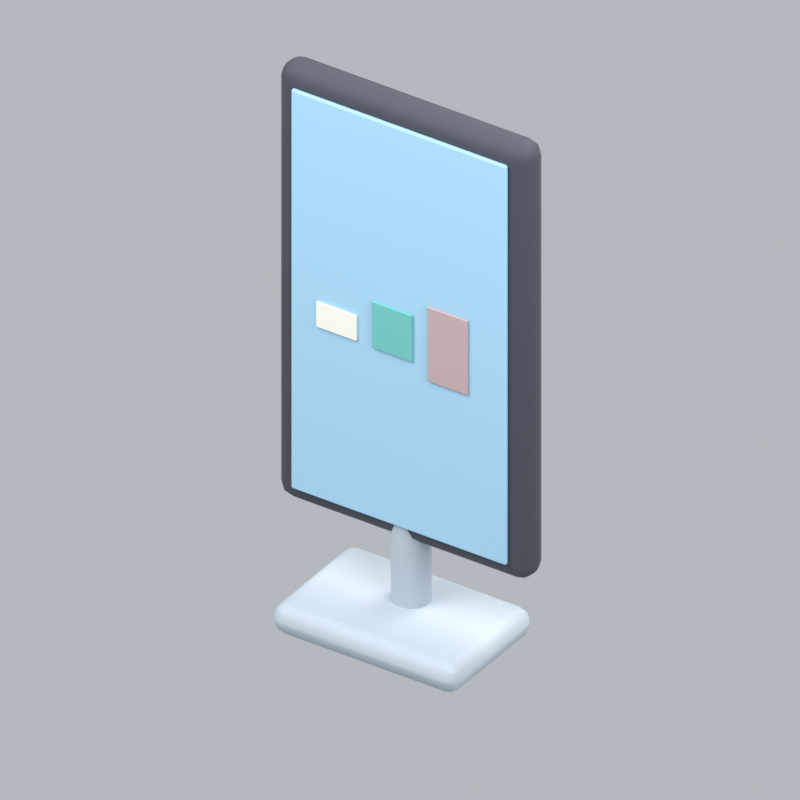 # Source: computerVerticalScreen.blend  (saved by Blender 5.2.45; exported with 4.5.12 LTS)
import bpy
from mathutils import Matrix  # noqa: F401  (used for matrix-valued properties, if any)

bpy.ops.wm.read_factory_settings(use_empty=True)
scene = bpy.context.scene
scene.name = 'Scene'

# ---- collections
col_collection = bpy.data.collections.new('Collection'); scene.collection.children.link(col_collection)

# ---- materials (node trees are filled in below, after node groups)
mat_silver = bpy.data.materials.new('silver')
mat_silver.diffuse_color = (0.5029, 0.5711, 0.624, 1.0)
mat_dark = bpy.data.materials.new('dark')
mat_dark.diffuse_color = (0.05951, 0.0648, 0.08438, 1.0)
mat_blue = bpy.data.materials.new('blue')
mat_blue.diffuse_color = (0.3968, 0.6654, 0.8714, 1.0)
mat_cream = bpy.data.materials.new('cream')
mat_cream.diffuse_color = (0.9911, 0.9647, 0.8388, 1.0)
mat_teal = bpy.data.materials.new('teal')
mat_teal.diffuse_color = (0.1683, 0.5647, 0.521, 1.0)
mat_rose = bpy.data.materials.new('rose')
mat_rose.diffuse_color = (0.5395, 0.4072, 0.3968, 1.0)

# ---- material node trees
mat_silver.use_nodes = True; mat_silver.node_tree.nodes.clear()
_N = mat_silver.node_tree.nodes; _L = mat_silver.node_tree.links
n0 = _N.new('ShaderNodeBsdfPrincipled'); n0.name = 'Principled BSDF'; n0.location = (-200, 100)
n0.inputs[0].default_value = (0.5029, 0.5711, 0.624, 1.0)
n0.inputs[2].default_value = 0.72
n0.inputs[10].default_value = 0.005
n1 = _N.new('ShaderNodeOutputMaterial'); n1.name = 'Material Output'; n1.location = (200, 100)
_L.new(n0.outputs[0], n1.inputs[0])
n1.is_active_output = True
mat_dark.use_nodes = True; mat_dark.node_tree.nodes.clear()
_N = mat_dark.node_tree.nodes; _L = mat_dark.node_tree.links
n0 = _N.new('ShaderNodeBsdfPrincipled'); n0.name = 'Principled BSDF'; n0.location = (-200, 100)
n0.inputs[0].default_value = (0.05951, 0.0648, 0.08438, 1.0)
n0.inputs[2].default_value = 0.72
n0.inputs[10].default_value = 0.005
n1 = _N.new('ShaderNodeOutputMaterial'); n1.name = 'Material Output'; n1.location = (200, 100)
_L.new(n0.outputs[0], n1.inputs[0])
n1.is_active_output = True
mat_blue.use_nodes = True; mat_blue.node_tree.nodes.clear()
_N = mat_blue.node_tree.nodes; _L = mat_blue.node_tree.links
n0 = _N.new('ShaderNodeBsdfPrincipled'); n0.name = 'Principled BSDF'; n0.location = (-200, 100)
n0.inputs[0].default_value = (0.3968, 0.6654, 0.8714, 1.0)
n0.inputs[2].default_value = 0.72
n0.inputs[10].default_value = 0.005
n1 = _N.new('ShaderNodeOutputMaterial'); n1.name = 'Material Output'; n1.location = (200, 100)
_L.new(n0.outputs[0], n1.inputs[0])
n1.is_active_output = True
mat_cream.use_nodes = True; mat_cream.node_tree.nodes.clear()
_N = mat_cream.node_tree.nodes; _L = mat_cream.node_tree.links
n0 = _N.new('ShaderNodeBsdfPrincipled'); n0.name = 'Principled BSDF'; n0.location = (-200, 100)
n0.inputs[0].default_value = (0.9911, 0.9647, 0.8388, 1.0)
n0.inputs[2].default_value = 0.72
n0.inputs[10].default_value = 0.005
n1 = _N.new('ShaderNodeOutputMaterial'); n1.name = 'Material Output'; n1.location = (200, 100)
_L.new(n0.outputs[0], n1.inputs[0])
n1.is_active_output = True
mat_teal.use_nodes = True; mat_teal.node_tree.nodes.clear()
_N = mat_teal.node_tree.nodes; _L = mat_teal.node_tree.links
n0 = _N.new('ShaderNodeBsdfPrincipled'); n0.name = 'Principled BSDF'; n0.location = (-200, 100)
n0.inputs[0].default_value = (0.1683, 0.5647, 0.521, 1.0)
n0.inputs[2].default_value = 0.72
n0.inputs[10].default_value = 0.005
n1 = _N.new('ShaderNodeOutputMaterial'); n1.name = 'Material Output'; n1.location = (200, 100)
_L.new(n0.outputs[0], n1.inputs[0])
n1.is_active_output = True
mat_rose.use_nodes = True; mat_rose.node_tree.nodes.clear()
_N = mat_rose.node_tree.nodes; _L = mat_rose.node_tree.links
n0 = _N.new('ShaderNodeBsdfPrincipled'); n0.name = 'Principled BSDF'; n0.location = (-200, 100)
n0.inputs[0].default_value = (0.5395, 0.4072, 0.3968, 1.0)
n0.inputs[2].default_value = 0.72
n0.inputs[10].default_value = 0.005
n1 = _N.new('ShaderNodeOutputMaterial'); n1.name = 'Material Output'; n1.location = (200, 100)
_L.new(n0.outputs[0], n1.inputs[0])
n1.is_active_output = True

# ---- world
world_world = bpy.data.worlds.new('World'); scene.world = world_world
world_world.use_nodes = True; world_world.node_tree.nodes.clear()
_N = world_world.node_tree.nodes; _L = world_world.node_tree.links
n0 = _N.new('ShaderNodeOutputWorld'); n0.name = 'World Output'; n0.location = (200, 100)
n1 = _N.new('ShaderNodeBackground'); n1.name = 'Background'; n1.location = (-200, 100)
n1.inputs[0].default_value = (0.65, 0.69, 0.74, 1.0)
n1.inputs[1].default_value = 0.7
_L.new(n1.outputs[0], n0.inputs[0])
n0.is_active_output = True
world_world.color = (0.3, 0.3, 0.3)
world_world.sun_shadow_jitter_overblur = 0.0

# ---- cameras
cam_camera_040 = bpy.data.cameras.new('Camera.040')
cam_camera_040.type = 'ORTHO'
cam_camera_040.ortho_scale = 2.322

# ---- lights
light_area_117 = bpy.data.lights.new('Area.117', 'AREA')
light_area_117.energy = 500.0
light_area_117.shape = 'DISK'
light_area_117.size = 5.0
light_area_117.size_y = 1.0
light_area_118 = bpy.data.lights.new('Area.118', 'AREA')
light_area_118.energy = 180.0
light_area_118.shape = 'DISK'
light_area_118.size = 4.0
light_area_118.size_y = 1.0
light_area_119 = bpy.data.lights.new('Area.119', 'AREA')
light_area_119.energy = 300.0
light_area_119.shape = 'DISK'
light_area_119.size = 4.0
light_area_119.size_y = 1.0

# ---- meshes
me_cylinder_021 = bpy.data.meshes.new('Cylinder.021')
me_cylinder_021.from_pydata([(0.0, 0.06, -0.29), (0.0, 0.06, 0.29), (0.01171, 0.05885, -0.29), (0.01171, 0.05885, 0.29), (0.02296, 0.05543, -0.29), (0.02296, 0.05543, 0.29), (0.03333, 0.04989, -0.29), (0.03333, 0.04989, 0.29), (0.04243, 0.04243, -0.29), (0.04243, 0.04243, 0.29), (0.04989, 0.03333, -0.29), (0.04989, 0.03333, 0.29), (0.05543, 0.02296, -0.29), (0.05543, 0.02296, 0.29), (0.05885, 0.01171, -0.29), (0.05885, 0.01171, 0.29), (0.06, 0.0, -0.29), (0.06, 0.0, 0.29), (0.05885, -0.01171, -0.29), (0.05885, -0.01171, 0.29), (0.05543, -0.02296, -0.29), (0.05543, -0.02296, 0.29), (0.04989, -0.03333, -0.29), (0.04989, -0.03333, 0.29), (0.04243, -0.04243, -0.29), (0.04243, -0.04243, 0.29), (0.03333, -0.04989, -0.29), (0.03333, -0.04989, 0.29), (0.02296, -0.05543, -0.29), (0.02296, -0.05543, 0.29), (0.01171, -0.05885, -0.29), (0.01171, -0.05885, 0.29), (0.0, -0.06, -0.29), (0.0, -0.06, 0.29), (-0.01171, -0.05885, -0.29), (-0.01171, -0.05885, 0.29), (-0.02296, -0.05543, -0.29), (-0.02296, -0.05543, 0.29), (-0.03333, -0.04989, -0.29), (-0.03333, -0.04989, 0.29), (-0.04243, -0.04243, -0.29), (-0.04243, -0.04243, 0.29), (-0.04989, -0.03333, -0.29), (-0.04989, -0.03333, 0.29), (-0.05543, -0.02296, -0.29), (-0.05543, -0.02296, 0.29), (-0.05885, -0.01171, -0.29), (-0.05885, -0.01171, 0.29), (-0.06, 0.0, -0.29), (-0.06, 0.0, 0.29), (-0.05885, 0.01171, -0.29), (-0.05885, 0.01171, 0.29), (-0.05543, 0.02296, -0.29), (-0.05543, 0.02296, 0.29), (-0.04989, 0.03333, -0.29), (-0.04989, 0.03333, 0.29), (-0.04243, 0.04243, -0.29), (-0.04243, 0.04243, 0.29), (-0.03333, 0.04989, -0.29), (-0.03333, 0.04989, 0.29), (-0.02296, 0.05543, -0.29), (-0.02296, 0.05543, 0.29), (-0.01171, 0.05885, -0.29), (-0.01171, 0.05885, 0.29)], [], [(0, 1, 3, 2), (2, 3, 5, 4), (4, 5, 7, 6), (6, 7, 9, 8), (8, 9, 11, 10), (10, 11, 13, 12), (12, 13, 15, 14), (14, 15, 17, 16), (16, 17, 19, 18), (18, 19, 21, 20), (20, 21, 23, 22), (22, 23, 25, 24), (24, 25, 27, 26), (26, 27, 29, 28), (28, 29, 31, 30), (30, 31, 33, 32), (32, 33, 35, 34), (34, 35, 37, 36), (36, 37, 39, 38), (38, 39, 41, 40), (40, 41, 43, 42), (42, 43, 45, 44), (44, 45, 47, 46), (46, 47, 49, 48), (48, 49, 51, 50), (50, 51, 53, 52), (52, 53, 55, 54), (54, 55, 57, 56), (56, 57, 59, 58), (58, 59, 61, 60), (3, 1, 63, 61, 59, 57, 55, 53, 51, 49, 47, 45, 43, 41, 39, 37, 35, 33, 31, 29, 27, 25, 23, 21, 19, 17, 15, 13, 11, 9, 7, 5), (60, 61, 63, 62), (62, 63, 1, 0), (0, 2, 4, 6, 8, 10, 12, 14, 16, 18, 20, 22, 24, 26, 28, 30, 32, 34, 36, 38, 40, 42, 44, 46, 48, 50, 52, 54, 56, 58, 60, 62)])
_uv = me_cylinder_021.uv_layers.new(name='UVMap')
_uv.uv.foreach_set('vector', [1.0, 0.5, 1.0, 1.0, 0.9688, 1.0, 0.9688, 0.5, 0.9688, 0.5, 0.9688, 1.0, 0.9375, 1.0, 0.9375, 0.5, 0.9375, 0.5, 0.9375, 1.0, 0.9062, 1.0, 0.9062, 0.5, 0.9062, 0.5, 0.9062, 1.0, 0.875, 1.0, 0.875, 0.5, 0.875, 0.5, 0.875, 1.0, 0.8438, 1.0, 0.8438, 0.5, 0.8438, 0.5, 0.8438, 1.0, 0.8125, 1.0, 0.8125, 0.5, 0.8125, 0.5, 0.8125, 1.0, 0.7812, 1.0, 0.7812, 0.5, 0.7812, 0.5, 0.7812, 1.0, 0.75, 1.0, 0.75, 0.5, 0.75, 0.5, 0.75, 1.0, 0.7188, 1.0, 0.7188, 0.5, 0.7188, 0.5, 0.7188, 1.0, 0.6875, 1.0, 0.6875, 0.5, 0.6875, 0.5, 0.6875, 1.0, 0.6562, 1.0, 0.6562, 0.5, 0.6562, 0.5, 0.6562, 1.0, 0.625, 1.0, 0.625, 0.5, 0.625, 0.5, 0.625, 1.0, 0.5938, 1.0, 0.5938, 0.5, 0.5938, 0.5, 0.5938, 1.0, 0.5625, 1.0, 0.5625, 0.5, 0.5625, 0.5, 0.5625, 1.0, 0.5312, 1.0, 0.5312, 0.5, 0.5312, 0.5, 0.5312, 1.0, 0.5, 1.0, 0.5, 0.5, 0.5, 0.5, 0.5, 1.0, 0.4688, 1.0, 0.4688, 0.5, 0.4688, 0.5, 0.4688, 1.0, 0.4375, 1.0, 0.4375, 0.5, 0.4375, 0.5, 0.4375, 1.0, 0.4062, 1.0, 0.4062, 0.5, 0.4062, 0.5, 0.4062, 1.0, 0.375, 1.0, 0.375, 0.5, 0.375, 0.5, 0.375, 1.0, 0.3438, 1.0, 0.3438, 0.5, 0.3438, 0.5, 0.3438, 1.0, 0.3125, 1.0, 0.3125, 0.5, 0.3125, 0.5, 0.3125, 1.0, 0.2812, 1.0, 0.2812, 0.5, 0.2812, 0.5, 0.2812, 1.0, 0.25, 1.0, 0.25, 0.5, 0.25, 0.5, 0.25, 1.0, 0.2188, 1.0, 0.2188, 0.5, 0.2188, 0.5, 0.2188, 1.0, 0.1875, 1.0, 0.1875, 0.5, 0.1875, 0.5, 0.1875, 1.0, 0.1562, 1.0, 0.1562, 0.5, 0.1562, 0.5, 0.1562, 1.0, 0.125, 1.0, 0.125, 0.5, 0.125, 0.5, 0.125, 1.0, 0.09375, 1.0, 0.09375, 0.5, 0.09375, 0.5, 0.09375, 1.0, 0.0625, 1.0, 0.0625, 0.5, 0.2968, 0.4854, 0.25, 0.49, 0.2032, 0.4854, 0.1582, 0.4717, 0.1167, 0.4496, 0.08029, 0.4197, 0.05045, 0.3833, 0.02827, 0.3418, 0.01461, 0.2968, 0.01, 0.25, 0.01461, 0.2032, 0.02827, 0.1582, 0.05045, 0.1167, 0.08029, 0.08029, 0.1167, 0.05045, 0.1582, 0.02827, 0.2032, 0.01461, 0.25, 0.01, 0.2968, 0.01461, 0.3418, 0.02827, 0.3833, 0.05045, 0.4197, 0.08029, 0.4496, 0.1167, 0.4717, 0.1582, 0.4854, 0.2032, 0.49, 0.25, 0.4854, 0.2968, 0.4717, 0.3418, 0.4496, 0.3833, 0.4197, 0.4197, 0.3833, 0.4496, 0.3418, 0.4717, 0.0625, 0.5, 0.0625, 1.0, 0.03125, 1.0, 0.03125, 0.5, 0.03125, 0.5, 0.03125, 1.0, 0.0, 1.0, 0.0, 0.5, 0.75, 0.49, 0.7968, 0.4854, 0.8418, 0.4717, 0.8833, 0.4496, 0.9197, 0.4197, 0.9496, 0.3833, 0.9717, 0.3418, 0.9854, 0.2968, 0.99, 0.25, 0.9854, 0.2032, 0.9717, 0.1582, 0.9496, 0.1167, 0.9197, 0.08029, 0.8833, 0.05045, 0.8418, 0.02827, 0.7968, 0.01461, 0.75, 0.01, 0.7032, 0.01461, 0.6582, 0.02827, 0.6167, 0.05045, 0.5803, 0.08029, 0.5504, 0.1167, 0.5283, 0.1582, 0.5146, 0.2032, 0.51, 0.25, 0.5146, 0.2968, 0.5283, 0.3418, 0.5504, 0.3833, 0.5803, 0.4197, 0.6167, 0.4496, 0.6582, 0.4717, 0.7032, 0.4854])
me_cylinder_021.materials.append(mat_silver)
me_cylinder_021.update()
me_cube_276 = bpy.data.meshes.new('Cube.276')
me_cube_276.from_pydata([(-0.325, -0.215, -0.05), (-0.325, -0.215, 0.05), (-0.325, 0.215, -0.05), (-0.325, 0.215, 0.05), (0.325, -0.215, -0.05), (0.325, -0.215, 0.05), (0.325, 0.215, -0.05), (0.325, 0.215, 0.05)], [], [(0, 1, 3, 2), (2, 3, 7, 6), (6, 7, 5, 4), (4, 5, 1, 0), (2, 6, 4, 0), (7, 3, 1, 5)])
_uv = me_cube_276.uv_layers.new(name='UVMap')
_uv.uv.foreach_set('vector', [0.375, 0.0, 0.625, 0.0, 0.625, 0.25, 0.375, 0.25, 0.375, 0.25, 0.625, 0.25, 0.625, 0.5, 0.375, 0.5, 0.375, 0.5, 0.625, 0.5, 0.625, 0.75, 0.375, 0.75, 0.375, 0.75, 0.625, 0.75, 0.625, 1.0, 0.375, 1.0, 0.125, 0.5, 0.375, 0.5, 0.375, 0.75, 0.125, 0.75, 0.625, 0.5, 0.875, 0.5, 0.875, 0.75, 0.625, 0.75])
me_cube_276.materials.append(mat_silver)
me_cube_276.update()
me_cube_277 = bpy.data.meshes.new('Cube.277')
me_cube_277.from_pydata([(-0.44, -0.055, -0.75), (-0.44, -0.055, 0.75), (-0.44, 0.055, -0.75), (-0.44, 0.055, 0.75), (0.44, -0.055, -0.75), (0.44, -0.055, 0.75), (0.44, 0.055, -0.75), (0.44, 0.055, 0.75)], [], [(0, 1, 3, 2), (2, 3, 7, 6), (6, 7, 5, 4), (4, 5, 1, 0), (2, 6, 4, 0), (7, 3, 1, 5)])
_uv = me_cube_277.uv_layers.new(name='UVMap')
_uv.uv.foreach_set('vector', [0.375, 0.0, 0.625, 0.0, 0.625, 0.25, 0.375, 0.25, 0.375, 0.25, 0.625, 0.25, 0.625, 0.5, 0.375, 0.5, 0.375, 0.5, 0.625, 0.5, 0.625, 0.75, 0.375, 0.75, 0.375, 0.75, 0.625, 0.75, 0.625, 1.0, 0.375, 1.0, 0.125, 0.5, 0.375, 0.5, 0.375, 0.75, 0.125, 0.75, 0.625, 0.5, 0.875, 0.5, 0.875, 0.75, 0.625, 0.75])
me_cube_277.materials.append(mat_dark)
me_cube_277.update()
me_cube_278 = bpy.data.meshes.new('Cube.278')
me_cube_278.from_pydata([(-0.375, -0.008, -0.69), (-0.375, -0.008, 0.69), (-0.375, 0.008, -0.69), (-0.375, 0.008, 0.69), (0.375, -0.008, -0.69), (0.375, -0.008, 0.69), (0.375, 0.008, -0.69), (0.375, 0.008, 0.69)], [], [(0, 1, 3, 2), (2, 3, 7, 6), (6, 7, 5, 4), (4, 5, 1, 0), (2, 6, 4, 0), (7, 3, 1, 5)])
_uv = me_cube_278.uv_layers.new(name='UVMap')
_uv.uv.foreach_set('vector', [0.375, 0.0, 0.625, 0.0, 0.625, 0.25, 0.375, 0.25, 0.375, 0.25, 0.625, 0.25, 0.625, 0.5, 0.375, 0.5, 0.375, 0.5, 0.625, 0.5, 0.625, 0.75, 0.375, 0.75, 0.375, 0.75, 0.625, 0.75, 0.625, 1.0, 0.375, 1.0, 0.125, 0.5, 0.375, 0.5, 0.375, 0.75, 0.125, 0.75, 0.625, 0.5, 0.875, 0.5, 0.875, 0.75, 0.625, 0.75])
me_cube_278.materials.append(mat_blue)
me_cube_278.update()
me_cube_279 = bpy.data.meshes.new('Cube.279')
me_cube_279.from_pydata([(-0.0704, -0.004, -0.055), (-0.0704, -0.004, 0.055), (-0.0704, 0.004, -0.055), (-0.0704, 0.004, 0.055), (0.0704, -0.004, -0.055), (0.0704, -0.004, 0.055), (0.0704, 0.004, -0.055), (0.0704, 0.004, 0.055)], [], [(0, 1, 3, 2), (2, 3, 7, 6), (6, 7, 5, 4), (4, 5, 1, 0), (2, 6, 4, 0), (7, 3, 1, 5)])
_uv = me_cube_279.uv_layers.new(name='UVMap')
_uv.uv.foreach_set('vector', [0.375, 0.0, 0.625, 0.0, 0.625, 0.25, 0.375, 0.25, 0.375, 0.25, 0.625, 0.25, 0.625, 0.5, 0.375, 0.5, 0.375, 0.5, 0.625, 0.5, 0.625, 0.75, 0.375, 0.75, 0.375, 0.75, 0.625, 0.75, 0.625, 1.0, 0.375, 1.0, 0.125, 0.5, 0.375, 0.5, 0.375, 0.75, 0.125, 0.75, 0.625, 0.5, 0.875, 0.5, 0.875, 0.75, 0.625, 0.75])
me_cube_279.materials.append(mat_cream)
me_cube_279.update()
me_cube_280 = bpy.data.meshes.new('Cube.280')
me_cube_280.from_pydata([(-0.0704, -0.004, -0.0825), (-0.0704, -0.004, 0.0825), (-0.0704, 0.004, -0.0825), (-0.0704, 0.004, 0.0825), (0.0704, -0.004, -0.0825), (0.0704, -0.004, 0.0825), (0.0704, 0.004, -0.0825), (0.0704, 0.004, 0.0825)], [], [(0, 1, 3, 2), (2, 3, 7, 6), (6, 7, 5, 4), (4, 5, 1, 0), (2, 6, 4, 0), (7, 3, 1, 5)])
_uv = me_cube_280.uv_layers.new(name='UVMap')
_uv.uv.foreach_set('vector', [0.375, 0.0, 0.625, 0.0, 0.625, 0.25, 0.375, 0.25, 0.375, 0.25, 0.625, 0.25, 0.625, 0.5, 0.375, 0.5, 0.375, 0.5, 0.625, 0.5, 0.625, 0.75, 0.375, 0.75, 0.375, 0.75, 0.625, 0.75, 0.625, 1.0, 0.375, 1.0, 0.125, 0.5, 0.375, 0.5, 0.375, 0.75, 0.125, 0.75, 0.625, 0.5, 0.875, 0.5, 0.875, 0.75, 0.625, 0.75])
me_cube_280.materials.append(mat_teal)
me_cube_280.update()
me_cube_281 = bpy.data.meshes.new('Cube.281')
me_cube_281.from_pydata([(-0.0704, -0.004, -0.11), (-0.0704, -0.004, 0.11), (-0.0704, 0.004, -0.11), (-0.0704, 0.004, 0.11), (0.0704, -0.004, -0.11), (0.0704, -0.004, 0.11), (0.0704, 0.004, -0.11), (0.0704, 0.004, 0.11)], [], [(0, 1, 3, 2), (2, 3, 7, 6), (6, 7, 5, 4), (4, 5, 1, 0), (2, 6, 4, 0), (7, 3, 1, 5)])
_uv = me_cube_281.uv_layers.new(name='UVMap')
_uv.uv.foreach_set('vector', [0.375, 0.0, 0.625, 0.0, 0.625, 0.25, 0.375, 0.25, 0.375, 0.25, 0.625, 0.25, 0.625, 0.5, 0.375, 0.5, 0.375, 0.5, 0.625, 0.5, 0.625, 0.75, 0.375, 0.75, 0.375, 0.75, 0.625, 0.75, 0.625, 1.0, 0.375, 1.0, 0.125, 0.5, 0.375, 0.5, 0.375, 0.75, 0.125, 0.75, 0.625, 0.5, 0.875, 0.5, 0.875, 0.75, 0.625, 0.75])
me_cube_281.materials.append(mat_rose)
me_cube_281.update()

# ---- objects
ob_fixed_isometric_camera = bpy.data.objects.new('Fixed isometric camera', cam_camera_040)
ob_warm_key = bpy.data.objects.new('Warm key', light_area_117)
ob_fill = bpy.data.objects.new('Fill', light_area_118)
ob_rim = bpy.data.objects.new('Rim', light_area_119)
ob_monitor_stand = bpy.data.objects.new('Monitor stand', me_cylinder_021)
ob_stand_foot = bpy.data.objects.new('Stand foot', me_cube_276)
ob_monitor = bpy.data.objects.new('Monitor', me_cube_277)
ob_screen = bpy.data.objects.new('Screen', me_cube_278)
ob_screen_content = bpy.data.objects.new('Screen content', me_cube_279)
ob_screen_content_001 = bpy.data.objects.new('Screen content.001', me_cube_280)
ob_screen_content_002 = bpy.data.objects.new('Screen content.002', me_cube_281)
ob_computerverticalscreen_orientation = bpy.data.objects.new('computerVerticalScreen orientation', None)

# ---- transforms, parenting, visibility, modifiers, constraints
ob_fixed_isometric_camera.location = (5.992, -9.047, 7.836)
ob_fixed_isometric_camera.rotation_euler = (0.9964, 2.214e-08, 0.588)
ob_warm_key.location = (-3.0, -4.0, 7.0)
ob_warm_key.rotation_euler = (0.6947, -4.874e-08, -0.6435)
ob_fill.location = (4.0, -1.0, 4.0)
ob_fill.rotation_euler = (0.9418, 9.221e-09, 1.326)
ob_rim.location = (1.0, 4.0, 6.0)
ob_rim.rotation_euler = (0.6896, -5.112e-08, 2.897)
ob_monitor_stand.parent = ob_computerverticalscreen_orientation
ob_monitor_stand.location = (0.0, 0.0, 0.35)
_m = ob_monitor_stand.modifiers.new('Soft rim', 'BEVEL')
_m.width = 0.0084
_m.width_pct = 0.0084
_m.segments = 3
_m = ob_monitor_stand.modifiers.new('Weighted normals', 'WEIGHTED_NORMAL')
ob_stand_foot.parent = ob_computerverticalscreen_orientation
ob_stand_foot.location = (0.0, -0.05, 0.08)
_m = ob_stand_foot.modifiers.new('Rounded edges', 'BEVEL')
_m.width = 0.045
_m.width_pct = 0.045
_m.segments = 3
_m = ob_stand_foot.modifiers.new('Weighted normals', 'WEIGHTED_NORMAL')
ob_monitor.parent = ob_computerverticalscreen_orientation
ob_monitor.location = (0.0, 0.0, 1.1)
_m = ob_monitor.modifiers.new('Rounded edges', 'BEVEL')
_m.width = 0.0495
_m.width_pct = 0.0495
_m.segments = 3
_m = ob_monitor.modifiers.new('Weighted normals', 'WEIGHTED_NORMAL')
ob_screen.parent = ob_computerverticalscreen_orientation
ob_screen.location = (0.0, -0.061, 1.1)
_m = ob_screen.modifiers.new('Rounded edges', 'BEVEL')
_m.width = 0.0072
_m.width_pct = 0.0072
_m.segments = 3
_m = ob_screen.modifiers.new('Weighted normals', 'WEIGHTED_NORMAL')
ob_screen_content.parent = ob_computerverticalscreen_orientation
ob_screen_content.location = (-0.2112, -0.073, 1.05)
ob_screen_content.scale = (1.0, 1.0, 0.7928)
_m = ob_screen_content.modifiers.new('Rounded edges', 'BEVEL')
_m.width = 0.0036
_m.width_pct = 0.0036
_m.segments = 3
_m = ob_screen_content.modifiers.new('Weighted normals', 'WEIGHTED_NORMAL')
ob_screen_content_001.parent = ob_computerverticalscreen_orientation
ob_screen_content_001.location = (-0.0176, -0.073, 1.084)
ob_screen_content_001.scale = (1.0, 1.0, 0.9815)
_m = ob_screen_content_001.modifiers.new('Rounded edges', 'BEVEL')
_m.width = 0.0036
_m.width_pct = 0.0036
_m.segments = 3
_m = ob_screen_content_001.modifiers.new('Weighted normals', 'WEIGHTED_NORMAL')
ob_screen_content_002.parent = ob_computerverticalscreen_orientation
ob_screen_content_002.location = (0.176, -0.073, 1.086)
ob_screen_content_002.scale = (1.0, 1.0, 1.176)
_m = ob_screen_content_002.modifiers.new('Rounded edges', 'BEVEL')
_m.width = 0.0036
_m.width_pct = 0.0036
_m.segments = 3
_m = ob_screen_content_002.modifiers.new('Weighted normals', 'WEIGHTED_NORMAL')
ob_computerverticalscreen_orientation.location = (0.0, 0.0, 0.0)

# ---- collection membership
col_collection.objects.link(ob_fixed_isometric_camera)
col_collection.objects.link(ob_warm_key)
col_collection.objects.link(ob_fill)
col_collection.objects.link(ob_rim)
col_collection.objects.link(ob_monitor_stand)
col_collection.objects.link(ob_stand_foot)
col_collection.objects.link(ob_monitor)
col_collection.objects.link(ob_screen)
col_collection.objects.link(ob_screen_content)
col_collection.objects.link(ob_screen_content_001)
col_collection.objects.link(ob_screen_content_002)
col_collection.objects.link(ob_computerverticalscreen_orientation)

# ---- scene / render settings (as saved in the file)
scene.camera = ob_fixed_isometric_camera
scene.frame_start = 1; scene.frame_end = 1; scene.frame_set(1)
scene.render.engine = 'BLENDER_EEVEE_NEXT'
scene.render.resolution_x = 256
scene.render.resolution_y = 256
scene.render.fps = 12
scene.render.film_transparent = True
scene.render.bake_bias = 0.0
scene.render.bake_samples = 0
scene.render.compositor_device = 'GPU'
scene.eevee.taa_render_samples = 24
scene.eevee.use_volume_custom_range = False
scene.eevee.fast_gi_thickness_near = 0.1
scene.eevee.fast_gi_thickness_far = 0.0
scene.eevee.ray_tracing_options.screen_trace_thickness = 0.1
scene.view_settings.view_transform = 'Standard'
bpy.context.view_layer.update()
